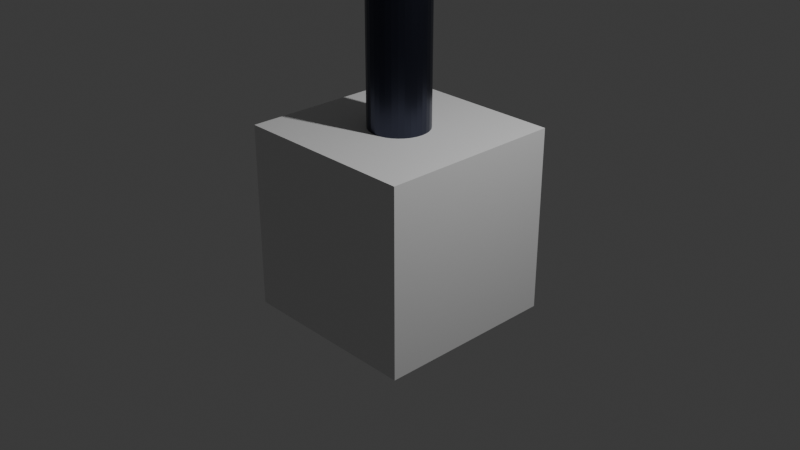 # Source: b90596c1-c9b0-4ba7-9346-88ba5c0943eb.blend  (saved by Blender 4.2.66; exported with 4.5.12 LTS)
import bpy
from mathutils import Matrix  # noqa: F401  (used for matrix-valued properties, if any)

bpy.ops.wm.read_factory_settings(use_empty=True)
scene = bpy.context.scene
scene.name = 'Scene'

# ---- collections
col_collection = bpy.data.collections.new('Collection'); scene.collection.children.link(col_collection)

# ---- materials (node trees are filled in below, after node groups)
mat_material = bpy.data.materials.new('Material')
mat_material.alpha_threshold = 0.0
mat_material.use_transparent_shadow = False
mat_material.roughness = 0.5
mat_material.line_color = (0.0, 0.0, 0.0, 1.0)
mat_ua_darkmetal = bpy.data.materials.new('UA_DarkMetal')

# ---- material node trees
mat_material.use_nodes = True; mat_material.node_tree.nodes.clear()
_N = mat_material.node_tree.nodes; _L = mat_material.node_tree.links
n0 = _N.new('ShaderNodeOutputMaterial'); n0.name = 'Material Output'; n0.location = (300, 300)
n1 = _N.new('ShaderNodeBsdfPrincipled'); n1.name = 'Principled BSDF'; n1.location = (10, 300)
n1.inputs[3].default_value = 1.45
_L.new(n1.outputs[0], n0.inputs[0])
n0.is_active_output = True
mat_ua_darkmetal.use_nodes = True; mat_ua_darkmetal.node_tree.nodes.clear()
_N = mat_ua_darkmetal.node_tree.nodes; _L = mat_ua_darkmetal.node_tree.links
n0 = _N.new('ShaderNodeBsdfPrincipled'); n0.name = 'Principled BSDF'; n0.location = (10, 300)
n0.inputs[0].default_value = (0.055, 0.06, 0.09, 1.0)
n0.inputs[1].default_value = 0.95
n0.inputs[2].default_value = 0.32
n1 = _N.new('ShaderNodeOutputMaterial'); n1.name = 'Material Output'; n1.location = (300, 300)
_L.new(n0.outputs[0], n1.inputs[0])
n1.is_active_output = True

# ---- world
world_world = bpy.data.worlds.new('World'); scene.world = world_world
world_world.use_nodes = True; world_world.node_tree.nodes.clear()
_N = world_world.node_tree.nodes; _L = world_world.node_tree.links
n0 = _N.new('ShaderNodeOutputWorld'); n0.name = 'World Output'; n0.location = (300, 300)
n1 = _N.new('ShaderNodeBackground'); n1.name = 'Background'; n1.location = (10, 300)
n1.inputs[0].default_value = (0.05088, 0.05088, 0.05088, 1.0)
_L.new(n1.outputs[0], n0.inputs[0])
n0.is_active_output = True
world_world.color = (0.05088, 0.05088, 0.05088)
world_world.sun_shadow_jitter_overblur = 0.0

# ---- cameras
cam_camera = bpy.data.cameras.new('Camera')
cam_camera.clip_end = 100.0
cam_camera.ortho_scale = 7.314

# ---- lights
light_light = bpy.data.lights.new('Light', 'POINT')
light_light.energy = 1000.0
light_light.shadow_soft_size = 0.1

# ---- meshes
me_cube = bpy.data.meshes.new('Cube')
me_cube.from_pydata([(1.0, 1.0, 1.0), (1.0, 1.0, -1.0), (1.0, -1.0, 1.0), (1.0, -1.0, -1.0), (-1.0, 1.0, 1.0), (-1.0, 1.0, -1.0), (-1.0, -1.0, 1.0), (-1.0, -1.0, -1.0)], [], [(0, 4, 6, 2), (3, 2, 6, 7), (7, 6, 4, 5), (5, 1, 3, 7), (1, 0, 2, 3), (5, 4, 0, 1)])
_uv = me_cube.uv_layers.new(name='UVMap')
_uv.uv.foreach_set('vector', [0.625, 0.5, 0.875, 0.5, 0.875, 0.75, 0.625, 0.75, 0.375, 0.75, 0.625, 0.75, 0.625, 1.0, 0.375, 1.0, 0.375, 0.0, 0.625, 0.0, 0.625, 0.25, 0.375, 0.25, 0.125, 0.5, 0.375, 0.5, 0.375, 0.75, 0.125, 0.75, 0.375, 0.5, 0.625, 0.5, 0.625, 0.75, 0.375, 0.75, 0.375, 0.25, 0.625, 0.25, 0.625, 0.5, 0.375, 0.5])
me_cube.materials.append(mat_material)
me_cube.use_mirror_vertex_groups = False
me_cube.update()
me_ua_pillar_column_mesh = bpy.data.meshes.new('UA_Pillar_Column_Mesh')
me_ua_pillar_column_mesh.from_pydata([(0.0, 0.32, -2.6), (0.0, 0.32, 2.6), (0.06243, 0.3139, -2.6), (0.06243, 0.3139, 2.6), (0.1225, 0.2956, -2.6), (0.1225, 0.2956, 2.6), (0.1778, 0.2661, -2.6), (0.1778, 0.2661, 2.6), (0.2263, 0.2263, -2.6), (0.2263, 0.2263, 2.6), (0.2661, 0.1778, -2.6), (0.2661, 0.1778, 2.6), (0.2956, 0.1225, -2.6), (0.2956, 0.1225, 2.6), (0.3139, 0.06243, -2.6), (0.3139, 0.06243, 2.6), (0.32, 0.0, -2.6), (0.32, 0.0, 2.6), (0.3139, -0.06243, -2.6), (0.3139, -0.06243, 2.6), (0.2956, -0.1225, -2.6), (0.2956, -0.1225, 2.6), (0.2661, -0.1778, -2.6), (0.2661, -0.1778, 2.6), (0.2263, -0.2263, -2.6), (0.2263, -0.2263, 2.6), (0.1778, -0.2661, -2.6), (0.1778, -0.2661, 2.6), (0.1225, -0.2956, -2.6), (0.1225, -0.2956, 2.6), (0.06243, -0.3139, -2.6), (0.06243, -0.3139, 2.6), (0.0, -0.32, -2.6), (0.0, -0.32, 2.6), (-0.06243, -0.3139, -2.6), (-0.06243, -0.3139, 2.6), (-0.1225, -0.2956, -2.6), (-0.1225, -0.2956, 2.6), (-0.1778, -0.2661, -2.6), (-0.1778, -0.2661, 2.6), (-0.2263, -0.2263, -2.6), (-0.2263, -0.2263, 2.6), (-0.2661, -0.1778, -2.6), (-0.2661, -0.1778, 2.6), (-0.2956, -0.1225, -2.6), (-0.2956, -0.1225, 2.6), (-0.3139, -0.06243, -2.6), (-0.3139, -0.06243, 2.6), (-0.32, 0.0, -2.6), (-0.32, 0.0, 2.6), (-0.3139, 0.06243, -2.6), (-0.3139, 0.06243, 2.6), (-0.2956, 0.1225, -2.6), (-0.2956, 0.1225, 2.6), (-0.2661, 0.1778, -2.6), (-0.2661, 0.1778, 2.6), (-0.2263, 0.2263, -2.6), (-0.2263, 0.2263, 2.6), (-0.1778, 0.2661, -2.6), (-0.1778, 0.2661, 2.6), (-0.1225, 0.2956, -2.6), (-0.1225, 0.2956, 2.6), (-0.06243, 0.3139, -2.6), (-0.06243, 0.3139, 2.6)], [], [(0, 1, 3, 2), (2, 3, 5, 4), (4, 5, 7, 6), (6, 7, 9, 8), (8, 9, 11, 10), (10, 11, 13, 12), (12, 13, 15, 14), (14, 15, 17, 16), (16, 17, 19, 18), (18, 19, 21, 20), (20, 21, 23, 22), (22, 23, 25, 24), (24, 25, 27, 26), (26, 27, 29, 28), (28, 29, 31, 30), (30, 31, 33, 32), (32, 33, 35, 34), (34, 35, 37, 36), (36, 37, 39, 38), (38, 39, 41, 40), (40, 41, 43, 42), (42, 43, 45, 44), (44, 45, 47, 46), (46, 47, 49, 48), (48, 49, 51, 50), (50, 51, 53, 52), (52, 53, 55, 54), (54, 55, 57, 56), (56, 57, 59, 58), (58, 59, 61, 60), (3, 1, 63, 61, 59, 57, 55, 53, 51, 49, 47, 45, 43, 41, 39, 37, 35, 33, 31, 29, 27, 25, 23, 21, 19, 17, 15, 13, 11, 9, 7, 5), (60, 61, 63, 62), (62, 63, 1, 0), (0, 2, 4, 6, 8, 10, 12, 14, 16, 18, 20, 22, 24, 26, 28, 30, 32, 34, 36, 38, 40, 42, 44, 46, 48, 50, 52, 54, 56, 58, 60, 62)])
_uv = me_ua_pillar_column_mesh.uv_layers.new(name='UVMap')
_uv.uv.foreach_set('vector', [1.0, 0.5, 1.0, 1.0, 0.9688, 1.0, 0.9688, 0.5, 0.9688, 0.5, 0.9688, 1.0, 0.9375, 1.0, 0.9375, 0.5, 0.9375, 0.5, 0.9375, 1.0, 0.9062, 1.0, 0.9062, 0.5, 0.9062, 0.5, 0.9062, 1.0, 0.875, 1.0, 0.875, 0.5, 0.875, 0.5, 0.875, 1.0, 0.8438, 1.0, 0.8438, 0.5, 0.8438, 0.5, 0.8438, 1.0, 0.8125, 1.0, 0.8125, 0.5, 0.8125, 0.5, 0.8125, 1.0, 0.7812, 1.0, 0.7812, 0.5, 0.7812, 0.5, 0.7812, 1.0, 0.75, 1.0, 0.75, 0.5, 0.75, 0.5, 0.75, 1.0, 0.7188, 1.0, 0.7188, 0.5, 0.7188, 0.5, 0.7188, 1.0, 0.6875, 1.0, 0.6875, 0.5, 0.6875, 0.5, 0.6875, 1.0, 0.6562, 1.0, 0.6562, 0.5, 0.6562, 0.5, 0.6562, 1.0, 0.625, 1.0, 0.625, 0.5, 0.625, 0.5, 0.625, 1.0, 0.5938, 1.0, 0.5938, 0.5, 0.5938, 0.5, 0.5938, 1.0, 0.5625, 1.0, 0.5625, 0.5, 0.5625, 0.5, 0.5625, 1.0, 0.5312, 1.0, 0.5312, 0.5, 0.5312, 0.5, 0.5312, 1.0, 0.5, 1.0, 0.5, 0.5, 0.5, 0.5, 0.5, 1.0, 0.4688, 1.0, 0.4688, 0.5, 0.4688, 0.5, 0.4688, 1.0, 0.4375, 1.0, 0.4375, 0.5, 0.4375, 0.5, 0.4375, 1.0, 0.4062, 1.0, 0.4062, 0.5, 0.4062, 0.5, 0.4062, 1.0, 0.375, 1.0, 0.375, 0.5, 0.375, 0.5, 0.375, 1.0, 0.3438, 1.0, 0.3438, 0.5, 0.3438, 0.5, 0.3438, 1.0, 0.3125, 1.0, 0.3125, 0.5, 0.3125, 0.5, 0.3125, 1.0, 0.2812, 1.0, 0.2812, 0.5, 0.2812, 0.5, 0.2812, 1.0, 0.25, 1.0, 0.25, 0.5, 0.25, 0.5, 0.25, 1.0, 0.2188, 1.0, 0.2188, 0.5, 0.2188, 0.5, 0.2188, 1.0, 0.1875, 1.0, 0.1875, 0.5, 0.1875, 0.5, 0.1875, 1.0, 0.1562, 1.0, 0.1562, 0.5, 0.1562, 0.5, 0.1562, 1.0, 0.125, 1.0, 0.125, 0.5, 0.125, 0.5, 0.125, 1.0, 0.09375, 1.0, 0.09375, 0.5, 0.09375, 0.5, 0.09375, 1.0, 0.0625, 1.0, 0.0625, 0.5, 0.2968, 0.4854, 0.25, 0.49, 0.2032, 0.4854, 0.1582, 0.4717, 0.1167, 0.4496, 0.08029, 0.4197, 0.05045, 0.3833, 0.02827, 0.3418, 0.01461, 0.2968, 0.01, 0.25, 0.01461, 0.2032, 0.02827, 0.1582, 0.05045, 0.1167, 0.08029, 0.08029, 0.1167, 0.05045, 0.1582, 0.02827, 0.2032, 0.01461, 0.25, 0.01, 0.2968, 0.01461, 0.3418, 0.02827, 0.3833, 0.05045, 0.4197, 0.08029, 0.4496, 0.1167, 0.4717, 0.1582, 0.4854, 0.2032, 0.49, 0.25, 0.4854, 0.2968, 0.4717, 0.3418, 0.4496, 0.3833, 0.4197, 0.4197, 0.3833, 0.4496, 0.3418, 0.4717, 0.0625, 0.5, 0.0625, 1.0, 0.03125, 1.0, 0.03125, 0.5, 0.03125, 0.5, 0.03125, 1.0, 0.0, 1.0, 0.0, 0.5, 0.75, 0.49, 0.7968, 0.4854, 0.8418, 0.4717, 0.8833, 0.4496, 0.9197, 0.4197, 0.9496, 0.3833, 0.9717, 0.3418, 0.9854, 0.2968, 0.99, 0.25, 0.9854, 0.2032, 0.9717, 0.1582, 0.9496, 0.1167, 0.9197, 0.08029, 0.8833, 0.05045, 0.8418, 0.02827, 0.7968, 0.01461, 0.75, 0.01, 0.7032, 0.01461, 0.6582, 0.02827, 0.6167, 0.05045, 0.5803, 0.08029, 0.5504, 0.1167, 0.5283, 0.1582, 0.5146, 0.2032, 0.51, 0.25, 0.5146, 0.2968, 0.5283, 0.3418, 0.5504, 0.3833, 0.5803, 0.4197, 0.6167, 0.4496, 0.6582, 0.4717, 0.7032, 0.4854])
me_ua_pillar_column_mesh.materials.append(mat_ua_darkmetal)
me_ua_pillar_column_mesh.update()

# ---- objects
ob_cube = bpy.data.objects.new('Cube', me_cube)
ob_light = bpy.data.objects.new('Light', light_light)
ob_camera = bpy.data.objects.new('Camera', cam_camera)
ob_ua_pillar_column = bpy.data.objects.new('UA_Pillar_Column', me_ua_pillar_column_mesh)

# ---- transforms, parenting, visibility, modifiers, constraints
ob_cube.location = (0.0, 0.0, 0.0)
ob_cube.lock_rotations_4d = False
ob_cube.empty_display_type = 'ARROWS'
ob_cube.lineart.crease_threshold = 0.0
ob_light.location = (4.076, 1.005, 5.904)
ob_light.rotation_euler = (0.6503, 0.05522, 1.866)
ob_light.lock_rotations_4d = False
ob_light.empty_display_type = 'ARROWS'
ob_light.color = (0.0, 0.0, 0.0, 0.0)
ob_light.lineart.crease_threshold = 0.0
ob_camera.location = (7.359, -6.926, 4.958)
ob_camera.rotation_euler = (1.109, 0.0, 0.8149)
ob_camera.lock_rotations_4d = False
ob_camera.empty_display_type = 'ARROWS'
ob_camera.color = (0.0, 0.0, 0.0, 0.0)
ob_camera.display_type = 'WIRE'
ob_camera.lineart.crease_threshold = 0.0
ob_ua_pillar_column.location = (0.0, 0.0, 2.6)

# ---- collection membership
col_collection.objects.link(ob_cube)
col_collection.objects.link(ob_light)
col_collection.objects.link(ob_camera)
col_collection.objects.link(ob_ua_pillar_column)

# ---- scene / render settings (as saved in the file)
scene.camera = ob_camera
scene.frame_start = 1; scene.frame_end = 250; scene.frame_set(1)
scene.render.engine = 'BLENDER_EEVEE_NEXT'
bpy.context.view_layer.update()
